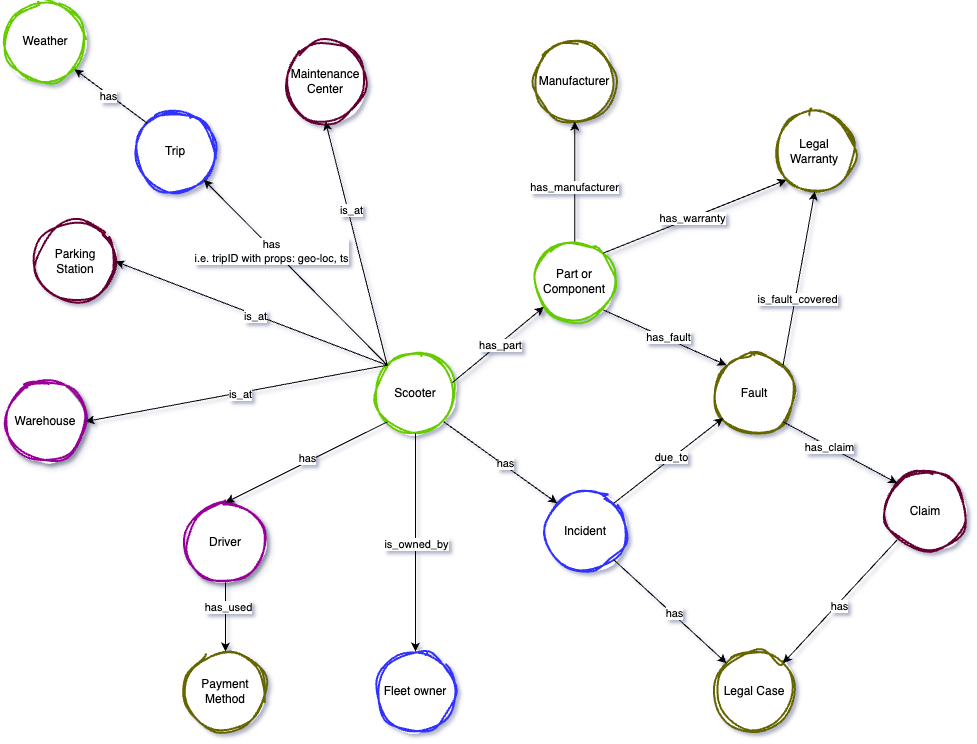

The diagram above was exported from draw.io. Its source (the exported page's mxGraphModel, read from the mxfile embedded in the PNG):
<mxGraphModel dx="2470" dy="1367" grid="0" gridSize="10" guides="1" tooltips="1" connect="1" arrows="1" fold="1" page="1" pageScale="1" pageWidth="10000" pageHeight="10000" background="none" math="0" shadow="1">
  <root>
    <mxCell id="0" />
    <mxCell id="1" parent="0" />
    <mxCell id="2" value="Scooter" style="ellipse;whiteSpace=wrap;html=1;aspect=fixed;sketch=1;curveFitting=1;jiggle=2;strokeWidth=2;strokeColor=#66CC00;" vertex="1" parent="1">
      <mxGeometry x="3480" y="622" width="80" height="80" as="geometry" />
    </mxCell>
    <mxCell id="3" value="Part or Component" style="ellipse;whiteSpace=wrap;html=1;aspect=fixed;sketch=1;curveFitting=1;jiggle=2;strokeColor=#66CC00;strokeWidth=2;" vertex="1" parent="1">
      <mxGeometry x="3639.29" y="510" width="80" height="80" as="geometry" />
    </mxCell>
    <mxCell id="4" value="" style="endArrow=classic;html=1;rounded=0;exitX=0.963;exitY=0.363;exitDx=0;exitDy=0;exitPerimeter=0;shadow=1;" edge="1" source="2" target="3" parent="1">
      <mxGeometry width="50" height="50" relative="1" as="geometry">
        <mxPoint x="3830" y="744" as="sourcePoint" />
        <mxPoint x="3811.7157287525383" y="520.2842712474617" as="targetPoint" />
      </mxGeometry>
    </mxCell>
    <mxCell id="5" value="has_part" style="edgeLabel;html=1;align=center;verticalAlign=middle;resizable=0;points=[];" vertex="1" connectable="0" parent="4">
      <mxGeometry x="0.0254" y="-1" relative="1" as="geometry">
        <mxPoint as="offset" />
      </mxGeometry>
    </mxCell>
    <mxCell id="6" value="Fleet owner" style="ellipse;whiteSpace=wrap;html=1;aspect=fixed;sketch=1;curveFitting=1;jiggle=2;strokeColor=#3333FF;strokeWidth=2;" vertex="1" parent="1">
      <mxGeometry x="3480" y="920" width="80" height="80" as="geometry" />
    </mxCell>
    <mxCell id="7" value="" style="endArrow=classic;html=1;rounded=0;exitX=0.5;exitY=1;exitDx=0;exitDy=0;" edge="1" source="2" target="6" parent="1">
      <mxGeometry width="50" height="50" relative="1" as="geometry">
        <mxPoint x="4006.82736353966" y="902.2987086592959" as="sourcePoint" />
        <mxPoint x="4099.995728752538" y="975.9957287525381" as="targetPoint" />
      </mxGeometry>
    </mxCell>
    <mxCell id="8" value="is_owned_by" style="edgeLabel;html=1;align=center;verticalAlign=middle;resizable=0;points=[];" vertex="1" connectable="0" parent="7">
      <mxGeometry x="0.0033" relative="1" as="geometry">
        <mxPoint as="offset" />
      </mxGeometry>
    </mxCell>
    <mxCell id="9" value="Claim" style="ellipse;whiteSpace=wrap;html=1;aspect=fixed;sketch=1;curveFitting=1;jiggle=2;strokeColor=#660033;strokeWidth=2;" vertex="1" parent="1">
      <mxGeometry x="3990" y="740" width="80" height="80" as="geometry" />
    </mxCell>
    <mxCell id="10" value="Fault" style="ellipse;whiteSpace=wrap;html=1;aspect=fixed;sketch=1;curveFitting=1;jiggle=2;strokeColor=#666600;strokeWidth=2;" vertex="1" parent="1">
      <mxGeometry x="3819.29" y="622" width="80" height="80" as="geometry" />
    </mxCell>
    <mxCell id="11" value="" style="endArrow=classic;html=1;rounded=0;exitX=1;exitY=1;exitDx=0;exitDy=0;entryX=0;entryY=0;entryDx=0;entryDy=0;shadow=1;" edge="1" source="3" target="10" parent="1">
      <mxGeometry width="50" height="50" relative="1" as="geometry">
        <mxPoint x="3662.725728752538" y="543.9957287525381" as="sourcePoint" />
        <mxPoint x="3569.294271247462" y="470.5642712474619" as="targetPoint" />
      </mxGeometry>
    </mxCell>
    <mxCell id="12" value="has_fault" style="edgeLabel;html=1;align=center;verticalAlign=middle;resizable=0;points=[];" vertex="1" connectable="0" parent="11">
      <mxGeometry x="0.1533" y="2" relative="1" as="geometry">
        <mxPoint x="-8" y="-3" as="offset" />
      </mxGeometry>
    </mxCell>
    <mxCell id="13" value="Manufacturer" style="ellipse;whiteSpace=wrap;html=1;aspect=fixed;sketch=1;curveFitting=1;jiggle=2;strokeColor=#666600;strokeWidth=2;" vertex="1" parent="1">
      <mxGeometry x="3639.29" y="310" width="80" height="80" as="geometry" />
    </mxCell>
    <mxCell id="14" value="" style="endArrow=classic;html=1;rounded=0;exitX=0.5;exitY=0;exitDx=0;exitDy=0;entryX=0.5;entryY=1;entryDx=0;entryDy=0;shadow=1;" edge="1" source="3" target="13" parent="1">
      <mxGeometry width="50" height="50" relative="1" as="geometry">
        <mxPoint x="3782.725728752538" y="533.4357287525381" as="sourcePoint" />
        <mxPoint x="3689.294271247462" y="460.00427124746193" as="targetPoint" />
      </mxGeometry>
    </mxCell>
    <mxCell id="15" value="has_manufacturer" style="edgeLabel;html=1;align=center;verticalAlign=middle;resizable=0;points=[];" vertex="1" connectable="0" parent="14">
      <mxGeometry x="-0.0966" y="1" relative="1" as="geometry">
        <mxPoint as="offset" />
      </mxGeometry>
    </mxCell>
    <mxCell id="16" value="Legal Warranty" style="ellipse;whiteSpace=wrap;html=1;aspect=fixed;sketch=1;curveFitting=1;jiggle=2;strokeColor=#666600;strokeWidth=2;" vertex="1" parent="1">
      <mxGeometry x="3879.29" y="380" width="80" height="80" as="geometry" />
    </mxCell>
    <mxCell id="17" value="" style="endArrow=classic;html=1;rounded=0;exitX=1;exitY=0;exitDx=0;exitDy=0;entryX=0;entryY=1;entryDx=0;entryDy=0;shadow=1;" edge="1" source="3" target="16" parent="1">
      <mxGeometry width="50" height="50" relative="1" as="geometry">
        <mxPoint x="3819.29" y="610" as="sourcePoint" />
        <mxPoint x="3869.29" y="560" as="targetPoint" />
      </mxGeometry>
    </mxCell>
    <mxCell id="18" value="has_warranty" style="edgeLabel;html=1;align=center;verticalAlign=middle;resizable=0;points=[];" vertex="1" connectable="0" parent="17">
      <mxGeometry x="-0.0393" relative="1" as="geometry">
        <mxPoint as="offset" />
      </mxGeometry>
    </mxCell>
    <mxCell id="19" value="" style="endArrow=classic;html=1;rounded=0;entryX=0;entryY=0;entryDx=0;entryDy=0;exitX=1;exitY=1;exitDx=0;exitDy=0;shadow=1;" edge="1" source="10" target="9" parent="1">
      <mxGeometry width="50" height="50" relative="1" as="geometry">
        <mxPoint x="3839.29" y="640" as="sourcePoint" />
        <mxPoint x="3889.29" y="590" as="targetPoint" />
      </mxGeometry>
    </mxCell>
    <mxCell id="20" value="has_claim" style="edgeLabel;html=1;align=center;verticalAlign=middle;resizable=0;points=[];" vertex="1" connectable="0" parent="19">
      <mxGeometry x="-0.1374" relative="1" as="geometry">
        <mxPoint x="-4" y="-2" as="offset" />
      </mxGeometry>
    </mxCell>
    <mxCell id="21" value="Driver" style="ellipse;whiteSpace=wrap;html=1;aspect=fixed;shadow=1;labelBackgroundColor=#FFFFFF;strokeColor=#990099;sketch=1;curveFitting=1;jiggle=2;strokeWidth=2;" vertex="1" parent="1">
      <mxGeometry x="3290" y="771" width="80" height="80" as="geometry" />
    </mxCell>
    <mxCell id="22" value="Trip" style="ellipse;whiteSpace=wrap;html=1;aspect=fixed;sketch=1;curveFitting=1;jiggle=2;strokeColor=#3333FF;strokeWidth=2;" vertex="1" parent="1">
      <mxGeometry x="3240" y="380" width="80" height="80" as="geometry" />
    </mxCell>
    <mxCell id="23" value="Parking&lt;br&gt;Station" style="ellipse;whiteSpace=wrap;html=1;aspect=fixed;sketch=1;curveFitting=1;jiggle=2;strokeColor=#660033;strokeWidth=2;" vertex="1" parent="1">
      <mxGeometry x="3140" y="490" width="80" height="80" as="geometry" />
    </mxCell>
    <mxCell id="24" value="Maintenance&lt;br&gt;Center" style="ellipse;whiteSpace=wrap;html=1;aspect=fixed;sketch=1;curveFitting=1;jiggle=2;strokeColor=#660033;strokeWidth=2;" vertex="1" parent="1">
      <mxGeometry x="3390" y="310" width="80" height="80" as="geometry" />
    </mxCell>
    <mxCell id="25" value="" style="endArrow=classic;html=1;rounded=0;exitX=0;exitY=0;exitDx=0;exitDy=0;entryX=1;entryY=1;entryDx=0;entryDy=0;" edge="1" source="2" target="22" parent="1">
      <mxGeometry width="50" height="50" relative="1" as="geometry">
        <mxPoint x="3630" y="550" as="sourcePoint" />
        <mxPoint x="3680" y="500" as="targetPoint" />
      </mxGeometry>
    </mxCell>
    <mxCell id="26" value="has&lt;br&gt;i.e. tripID with props: geo-loc, ts" style="edgeLabel;html=1;align=center;verticalAlign=middle;resizable=0;points=[];" vertex="1" connectable="0" parent="25">
      <mxGeometry x="0.0541" y="2" relative="1" as="geometry">
        <mxPoint x="-19" y="-19" as="offset" />
      </mxGeometry>
    </mxCell>
    <mxCell id="27" value="" style="endArrow=classic;html=1;rounded=0;exitX=0;exitY=0;exitDx=0;exitDy=0;entryX=0.5;entryY=1;entryDx=0;entryDy=0;" edge="1" source="2" target="24" parent="1">
      <mxGeometry width="50" height="50" relative="1" as="geometry">
        <mxPoint x="3342" y="770" as="sourcePoint" />
        <mxPoint x="3248" y="608" as="targetPoint" />
      </mxGeometry>
    </mxCell>
    <mxCell id="28" value="is_at" style="edgeLabel;html=1;align=center;verticalAlign=middle;resizable=0;points=[];" vertex="1" connectable="0" parent="27">
      <mxGeometry x="0.0541" y="2" relative="1" as="geometry">
        <mxPoint x="-2" y="-27" as="offset" />
      </mxGeometry>
    </mxCell>
    <mxCell id="29" style="edgeStyle=orthogonalEdgeStyle;rounded=0;orthogonalLoop=1;jettySize=auto;html=1;entryX=0.5;entryY=1;entryDx=0;entryDy=0;endArrow=none;endFill=0;startArrow=classic;startFill=1;" edge="1" source="31" target="21" parent="1">
      <mxGeometry relative="1" as="geometry" />
    </mxCell>
    <mxCell id="30" value="has_used" style="edgeLabel;html=1;align=center;verticalAlign=middle;resizable=0;points=[];" vertex="1" connectable="0" parent="29">
      <mxGeometry x="0.3128" y="-2" relative="1" as="geometry">
        <mxPoint as="offset" />
      </mxGeometry>
    </mxCell>
    <mxCell id="31" value="Payment Method" style="ellipse;whiteSpace=wrap;html=1;aspect=fixed;sketch=1;curveFitting=1;jiggle=2;strokeColor=#666600;strokeWidth=2;" vertex="1" parent="1">
      <mxGeometry x="3290" y="920" width="80" height="80" as="geometry" />
    </mxCell>
    <mxCell id="32" value="Weather" style="ellipse;whiteSpace=wrap;html=1;aspect=fixed;sketch=1;curveFitting=1;jiggle=2;strokeColor=#66CC00;strokeWidth=2;" vertex="1" parent="1">
      <mxGeometry x="3110" y="270" width="80" height="80" as="geometry" />
    </mxCell>
    <mxCell id="33" value="" style="endArrow=classic;html=1;rounded=0;exitX=0;exitY=0;exitDx=0;exitDy=0;entryX=1;entryY=1;entryDx=0;entryDy=0;" edge="1" source="22" target="32" parent="1">
      <mxGeometry width="50" height="50" relative="1" as="geometry">
        <mxPoint x="3260" y="580" as="sourcePoint" />
        <mxPoint x="3400" y="450" as="targetPoint" />
      </mxGeometry>
    </mxCell>
    <mxCell id="34" value="has" style="edgeLabel;html=1;align=center;verticalAlign=middle;resizable=0;points=[];" vertex="1" connectable="0" parent="33">
      <mxGeometry x="0.0541" y="2" relative="1" as="geometry">
        <mxPoint as="offset" />
      </mxGeometry>
    </mxCell>
    <mxCell id="35" value="" style="endArrow=none;html=1;rounded=0;exitX=0.5;exitY=0;exitDx=0;exitDy=0;entryX=0;entryY=1;entryDx=0;entryDy=0;startArrow=classic;startFill=1;endFill=0;" edge="1" source="21" target="2" parent="1">
      <mxGeometry width="50" height="50" relative="1" as="geometry">
        <mxPoint x="3610" y="830" as="sourcePoint" />
        <mxPoint x="3660" y="780" as="targetPoint" />
      </mxGeometry>
    </mxCell>
    <mxCell id="36" value="has" style="edgeLabel;html=1;align=center;verticalAlign=middle;resizable=0;points=[];" vertex="1" connectable="0" parent="35">
      <mxGeometry x="0.3744" y="3" relative="1" as="geometry">
        <mxPoint x="-29" y="14" as="offset" />
      </mxGeometry>
    </mxCell>
    <mxCell id="37" value="Incident" style="ellipse;whiteSpace=wrap;html=1;aspect=fixed;sketch=1;curveFitting=1;jiggle=2;strokeColor=#3333FF;strokeWidth=2;" vertex="1" parent="1">
      <mxGeometry x="3650" y="760" width="80" height="80" as="geometry" />
    </mxCell>
    <mxCell id="38" value="" style="endArrow=classic;html=1;rounded=0;exitX=1;exitY=1;exitDx=0;exitDy=0;entryX=0;entryY=0;entryDx=0;entryDy=0;" edge="1" source="2" target="37" parent="1">
      <mxGeometry width="50" height="50" relative="1" as="geometry">
        <mxPoint x="3213" y="540" as="sourcePoint" />
        <mxPoint x="3148" y="408" as="targetPoint" />
      </mxGeometry>
    </mxCell>
    <mxCell id="39" value="has" style="edgeLabel;html=1;align=center;verticalAlign=middle;resizable=0;points=[];" vertex="1" connectable="0" parent="38">
      <mxGeometry x="0.0541" y="2" relative="1" as="geometry">
        <mxPoint as="offset" />
      </mxGeometry>
    </mxCell>
    <mxCell id="40" value="" style="endArrow=classic;html=1;rounded=0;exitX=1;exitY=0;exitDx=0;exitDy=0;" edge="1" source="37" target="10" parent="1">
      <mxGeometry width="50" height="50" relative="1" as="geometry">
        <mxPoint x="3252.29" y="550" as="sourcePoint" />
        <mxPoint x="3187.29" y="418" as="targetPoint" />
      </mxGeometry>
    </mxCell>
    <mxCell id="41" value="due_to" style="edgeLabel;html=1;align=center;verticalAlign=middle;resizable=0;points=[];" vertex="1" connectable="0" parent="40">
      <mxGeometry x="0.0541" y="2" relative="1" as="geometry">
        <mxPoint as="offset" />
      </mxGeometry>
    </mxCell>
    <mxCell id="42" value="" style="endArrow=classic;html=1;rounded=0;entryX=0.5;entryY=1;entryDx=0;entryDy=0;exitX=1;exitY=0;exitDx=0;exitDy=0;" edge="1" source="10" target="16" parent="1">
      <mxGeometry width="50" height="50" relative="1" as="geometry">
        <mxPoint x="3499.29" y="670" as="sourcePoint" />
        <mxPoint x="3549.29" y="620" as="targetPoint" />
      </mxGeometry>
    </mxCell>
    <mxCell id="43" value="is_fault_covered" style="edgeLabel;html=1;align=center;verticalAlign=middle;resizable=0;points=[];" vertex="1" connectable="0" parent="42">
      <mxGeometry x="-0.2342" y="-1" relative="1" as="geometry">
        <mxPoint as="offset" />
      </mxGeometry>
    </mxCell>
    <mxCell id="44" value="" style="endArrow=classic;html=1;rounded=0;exitX=0;exitY=0;exitDx=0;exitDy=0;entryX=1;entryY=0.5;entryDx=0;entryDy=0;" edge="1" source="2" target="23" parent="1">
      <mxGeometry width="50" height="50" relative="1" as="geometry">
        <mxPoint x="3500" y="660" as="sourcePoint" />
        <mxPoint x="3120" y="550" as="targetPoint" />
      </mxGeometry>
    </mxCell>
    <mxCell id="45" value="is_at" style="edgeLabel;html=1;align=center;verticalAlign=middle;resizable=0;points=[];" vertex="1" connectable="0" parent="44">
      <mxGeometry x="-0.0208" y="1" relative="1" as="geometry">
        <mxPoint as="offset" />
      </mxGeometry>
    </mxCell>
    <mxCell id="46" value="Legal Case" style="ellipse;whiteSpace=wrap;html=1;aspect=fixed;sketch=1;curveFitting=1;jiggle=2;strokeColor=#666600;strokeWidth=2;" vertex="1" parent="1">
      <mxGeometry x="3819.29" y="920" width="80" height="80" as="geometry" />
    </mxCell>
    <mxCell id="47" value="" style="endArrow=classic;html=1;rounded=0;exitX=1;exitY=1;exitDx=0;exitDy=0;entryX=0;entryY=0;entryDx=0;entryDy=0;" edge="1" source="37" target="46" parent="1">
      <mxGeometry width="50" height="50" relative="1" as="geometry">
        <mxPoint x="3549.29" y="672" as="sourcePoint" />
        <mxPoint x="3661.29" y="752" as="targetPoint" />
      </mxGeometry>
    </mxCell>
    <mxCell id="48" value="has" style="edgeLabel;html=1;align=center;verticalAlign=middle;resizable=0;points=[];" vertex="1" connectable="0" parent="47">
      <mxGeometry x="0.0541" y="2" relative="1" as="geometry">
        <mxPoint as="offset" />
      </mxGeometry>
    </mxCell>
    <mxCell id="49" value="" style="endArrow=classic;html=1;rounded=0;exitX=0;exitY=1;exitDx=0;exitDy=0;entryX=1;entryY=0;entryDx=0;entryDy=0;" edge="1" source="9" target="46" parent="1">
      <mxGeometry width="50" height="50" relative="1" as="geometry">
        <mxPoint x="3559.29" y="682" as="sourcePoint" />
        <mxPoint x="3671.29" y="762" as="targetPoint" />
      </mxGeometry>
    </mxCell>
    <mxCell id="50" value="has" style="edgeLabel;html=1;align=center;verticalAlign=middle;resizable=0;points=[];" vertex="1" connectable="0" parent="49">
      <mxGeometry x="0.0541" y="2" relative="1" as="geometry">
        <mxPoint as="offset" />
      </mxGeometry>
    </mxCell>
    <mxCell id="51" value="Warehouse" style="ellipse;whiteSpace=wrap;html=1;aspect=fixed;shadow=1;labelBackgroundColor=#FFFFFF;strokeColor=#990099;sketch=1;curveFitting=1;jiggle=2;strokeWidth=2;" vertex="1" parent="1">
      <mxGeometry x="3110" y="650" width="80" height="80" as="geometry" />
    </mxCell>
    <mxCell id="52" value="" style="endArrow=classic;html=1;rounded=0;exitX=0;exitY=0;exitDx=0;exitDy=0;entryX=1;entryY=0.5;entryDx=0;entryDy=0;" edge="1" source="2" target="51" parent="1">
      <mxGeometry width="50" height="50" relative="1" as="geometry">
        <mxPoint x="3250" y="560" as="sourcePoint" />
        <mxPoint x="3110" y="520" as="targetPoint" />
      </mxGeometry>
    </mxCell>
    <mxCell id="53" value="is_at" style="edgeLabel;html=1;align=center;verticalAlign=middle;resizable=0;points=[];" vertex="1" connectable="0" parent="52">
      <mxGeometry x="-0.0208" y="1" relative="1" as="geometry">
        <mxPoint as="offset" />
      </mxGeometry>
    </mxCell>
  </root>
</mxGraphModel>